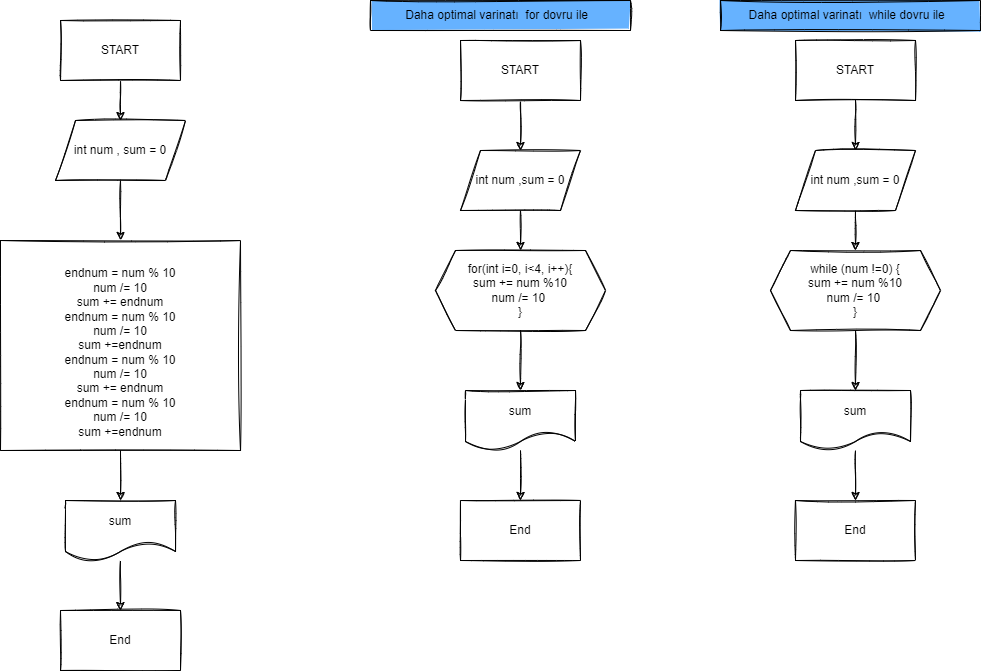

The diagram above was exported from draw.io. Its source (the exported page's mxGraphModel, read from the mxfile embedded in the PNG):
<mxGraphModel dx="1038" dy="571" grid="1" gridSize="10" guides="1" tooltips="1" connect="1" arrows="1" fold="1" page="1" pageScale="1" pageWidth="850" pageHeight="1100" background="#FFFFFF" math="0" shadow="0">
  <root>
    <mxCell id="0" />
    <mxCell id="1" parent="0" />
    <mxCell id="4i6BidUiX9uDon5IXyW2-3" style="edgeStyle=orthogonalEdgeStyle;rounded=0;orthogonalLoop=1;jettySize=auto;html=1;exitX=0.5;exitY=1;exitDx=0;exitDy=0;entryX=0.5;entryY=0;entryDx=0;entryDy=0;sketch=1;" parent="1" source="4i6BidUiX9uDon5IXyW2-1" target="4i6BidUiX9uDon5IXyW2-2" edge="1">
      <mxGeometry relative="1" as="geometry" />
    </mxCell>
    <mxCell id="4i6BidUiX9uDon5IXyW2-1" value="START" style="rounded=0;whiteSpace=wrap;html=1;sketch=1;" parent="1" vertex="1">
      <mxGeometry x="350" y="40" width="120" height="60" as="geometry" />
    </mxCell>
    <mxCell id="4i6BidUiX9uDon5IXyW2-5" style="edgeStyle=orthogonalEdgeStyle;rounded=0;orthogonalLoop=1;jettySize=auto;html=1;exitX=0.5;exitY=1;exitDx=0;exitDy=0;entryX=0.5;entryY=0;entryDx=0;entryDy=0;sketch=1;" parent="1" source="4i6BidUiX9uDon5IXyW2-2" target="4i6BidUiX9uDon5IXyW2-4" edge="1">
      <mxGeometry relative="1" as="geometry" />
    </mxCell>
    <mxCell id="4i6BidUiX9uDon5IXyW2-2" value="int num , sum = 0" style="shape=parallelogram;perimeter=parallelogramPerimeter;whiteSpace=wrap;html=1;fixedSize=1;sketch=1;rounded=0;" parent="1" vertex="1">
      <mxGeometry x="345" y="140" width="130" height="60" as="geometry" />
    </mxCell>
    <mxCell id="4i6BidUiX9uDon5IXyW2-7" style="edgeStyle=orthogonalEdgeStyle;rounded=0;orthogonalLoop=1;jettySize=auto;html=1;entryX=0.5;entryY=0;entryDx=0;entryDy=0;sketch=1;" parent="1" source="4i6BidUiX9uDon5IXyW2-4" target="4i6BidUiX9uDon5IXyW2-6" edge="1">
      <mxGeometry relative="1" as="geometry" />
    </mxCell>
    <mxCell id="4i6BidUiX9uDon5IXyW2-4" value="&lt;br&gt;endnum = num % 10&lt;br&gt;num /= 10&lt;br&gt;sum += endnum&lt;br&gt;endnum = num % 10&lt;br&gt;num /= 10&lt;br&gt;sum +=endnum&lt;br&gt;endnum = num % 10&lt;br&gt;num /= 10&lt;br&gt;sum += endnum&lt;br&gt;endnum = num % 10&lt;br&gt;num /= 10&lt;br&gt;sum +=endnum" style="rounded=0;whiteSpace=wrap;html=1;sketch=1;" parent="1" vertex="1">
      <mxGeometry x="290" y="260" width="240" height="210" as="geometry" />
    </mxCell>
    <mxCell id="4i6BidUiX9uDon5IXyW2-11" style="edgeStyle=orthogonalEdgeStyle;rounded=0;orthogonalLoop=1;jettySize=auto;html=1;entryX=0.5;entryY=0;entryDx=0;entryDy=0;sketch=1;" parent="1" source="4i6BidUiX9uDon5IXyW2-6" target="4i6BidUiX9uDon5IXyW2-8" edge="1">
      <mxGeometry relative="1" as="geometry" />
    </mxCell>
    <mxCell id="4i6BidUiX9uDon5IXyW2-6" value="sum" style="shape=document;whiteSpace=wrap;html=1;boundedLbl=1;sketch=1;rounded=0;" parent="1" vertex="1">
      <mxGeometry x="355" y="520" width="110" height="60" as="geometry" />
    </mxCell>
    <mxCell id="4i6BidUiX9uDon5IXyW2-8" value="End" style="rounded=0;whiteSpace=wrap;html=1;sketch=1;" parent="1" vertex="1">
      <mxGeometry x="350" y="630" width="120" height="60" as="geometry" />
    </mxCell>
    <mxCell id="4i6BidUiX9uDon5IXyW2-12" value="Daha optimal varinatı&amp;nbsp; for dovru ile&amp;nbsp;&amp;nbsp;" style="text;html=1;align=center;verticalAlign=middle;whiteSpace=wrap;rounded=0;sketch=1;fillColor=#66B2FF;strokeColor=default;fillStyle=solid;strokeWidth=1;" parent="1" vertex="1">
      <mxGeometry x="660" y="20" width="260" height="30" as="geometry" />
    </mxCell>
    <mxCell id="4i6BidUiX9uDon5IXyW2-15" style="edgeStyle=orthogonalEdgeStyle;rounded=0;orthogonalLoop=1;jettySize=auto;html=1;entryX=0.5;entryY=0;entryDx=0;entryDy=0;sketch=1;" parent="1" source="4i6BidUiX9uDon5IXyW2-13" target="4i6BidUiX9uDon5IXyW2-14" edge="1">
      <mxGeometry relative="1" as="geometry" />
    </mxCell>
    <mxCell id="4i6BidUiX9uDon5IXyW2-13" value="START" style="rounded=0;whiteSpace=wrap;html=1;sketch=1;" parent="1" vertex="1">
      <mxGeometry x="750" y="60" width="120" height="60" as="geometry" />
    </mxCell>
    <mxCell id="4i6BidUiX9uDon5IXyW2-20" style="edgeStyle=orthogonalEdgeStyle;rounded=0;orthogonalLoop=1;jettySize=auto;html=1;entryX=0.5;entryY=0;entryDx=0;entryDy=0;sketch=1;" parent="1" source="4i6BidUiX9uDon5IXyW2-14" target="4i6BidUiX9uDon5IXyW2-16" edge="1">
      <mxGeometry relative="1" as="geometry" />
    </mxCell>
    <mxCell id="4i6BidUiX9uDon5IXyW2-14" value="int num ,sum = 0" style="shape=parallelogram;perimeter=parallelogramPerimeter;whiteSpace=wrap;html=1;fixedSize=1;sketch=1;rounded=0;" parent="1" vertex="1">
      <mxGeometry x="750" y="170" width="120" height="60" as="geometry" />
    </mxCell>
    <mxCell id="4i6BidUiX9uDon5IXyW2-23" style="edgeStyle=orthogonalEdgeStyle;rounded=0;orthogonalLoop=1;jettySize=auto;html=1;entryX=0.5;entryY=0;entryDx=0;entryDy=0;sketch=1;" parent="1" source="4i6BidUiX9uDon5IXyW2-16" target="4i6BidUiX9uDon5IXyW2-21" edge="1">
      <mxGeometry relative="1" as="geometry" />
    </mxCell>
    <mxCell id="4i6BidUiX9uDon5IXyW2-16" value="for(int i=0, i&amp;lt;4, i++){&lt;br&gt;sum += num %10&lt;br&gt;num /= 10&amp;nbsp;&lt;br&gt;}" style="shape=hexagon;perimeter=hexagonPerimeter2;whiteSpace=wrap;html=1;fixedSize=1;sketch=1;rounded=0;" parent="1" vertex="1">
      <mxGeometry x="725" y="270" width="170" height="80" as="geometry" />
    </mxCell>
    <mxCell id="4i6BidUiX9uDon5IXyW2-24" style="edgeStyle=orthogonalEdgeStyle;rounded=0;orthogonalLoop=1;jettySize=auto;html=1;entryX=0.5;entryY=0;entryDx=0;entryDy=0;sketch=1;" parent="1" source="4i6BidUiX9uDon5IXyW2-21" target="4i6BidUiX9uDon5IXyW2-22" edge="1">
      <mxGeometry relative="1" as="geometry" />
    </mxCell>
    <mxCell id="4i6BidUiX9uDon5IXyW2-21" value="sum" style="shape=document;whiteSpace=wrap;html=1;boundedLbl=1;sketch=1;rounded=0;" parent="1" vertex="1">
      <mxGeometry x="755" y="410" width="110" height="60" as="geometry" />
    </mxCell>
    <mxCell id="4i6BidUiX9uDon5IXyW2-22" value="End" style="rounded=0;whiteSpace=wrap;html=1;sketch=1;" parent="1" vertex="1">
      <mxGeometry x="750" y="520" width="120" height="60" as="geometry" />
    </mxCell>
    <mxCell id="4i6BidUiX9uDon5IXyW2-33" style="edgeStyle=orthogonalEdgeStyle;rounded=0;orthogonalLoop=1;jettySize=auto;html=1;entryX=0.5;entryY=0;entryDx=0;entryDy=0;sketch=1;" parent="1" source="4i6BidUiX9uDon5IXyW2-34" target="4i6BidUiX9uDon5IXyW2-36" edge="1">
      <mxGeometry relative="1" as="geometry" />
    </mxCell>
    <mxCell id="4i6BidUiX9uDon5IXyW2-34" value="START" style="rounded=0;whiteSpace=wrap;html=1;sketch=1;" parent="1" vertex="1">
      <mxGeometry x="1085" y="60" width="120" height="60" as="geometry" />
    </mxCell>
    <mxCell id="4i6BidUiX9uDon5IXyW2-35" style="edgeStyle=orthogonalEdgeStyle;rounded=0;orthogonalLoop=1;jettySize=auto;html=1;entryX=0.5;entryY=0;entryDx=0;entryDy=0;sketch=1;" parent="1" source="4i6BidUiX9uDon5IXyW2-36" target="4i6BidUiX9uDon5IXyW2-38" edge="1">
      <mxGeometry relative="1" as="geometry" />
    </mxCell>
    <mxCell id="4i6BidUiX9uDon5IXyW2-36" value="int num ,sum = 0" style="shape=parallelogram;perimeter=parallelogramPerimeter;whiteSpace=wrap;html=1;fixedSize=1;sketch=1;rounded=0;" parent="1" vertex="1">
      <mxGeometry x="1085" y="170" width="120" height="60" as="geometry" />
    </mxCell>
    <mxCell id="4i6BidUiX9uDon5IXyW2-37" style="edgeStyle=orthogonalEdgeStyle;rounded=0;orthogonalLoop=1;jettySize=auto;html=1;entryX=0.5;entryY=0;entryDx=0;entryDy=0;sketch=1;" parent="1" source="4i6BidUiX9uDon5IXyW2-38" target="4i6BidUiX9uDon5IXyW2-40" edge="1">
      <mxGeometry relative="1" as="geometry" />
    </mxCell>
    <mxCell id="4i6BidUiX9uDon5IXyW2-38" value="while (num !=0) {&lt;br&gt;sum += num %10&lt;br&gt;num /= 10&amp;nbsp;&lt;br&gt;}" style="shape=hexagon;perimeter=hexagonPerimeter2;whiteSpace=wrap;html=1;fixedSize=1;sketch=1;rounded=0;" parent="1" vertex="1">
      <mxGeometry x="1060" y="270" width="170" height="80" as="geometry" />
    </mxCell>
    <mxCell id="4i6BidUiX9uDon5IXyW2-39" style="edgeStyle=orthogonalEdgeStyle;rounded=0;orthogonalLoop=1;jettySize=auto;html=1;entryX=0.5;entryY=0;entryDx=0;entryDy=0;sketch=1;" parent="1" source="4i6BidUiX9uDon5IXyW2-40" target="4i6BidUiX9uDon5IXyW2-41" edge="1">
      <mxGeometry relative="1" as="geometry" />
    </mxCell>
    <mxCell id="4i6BidUiX9uDon5IXyW2-40" value="sum" style="shape=document;whiteSpace=wrap;html=1;boundedLbl=1;sketch=1;rounded=0;" parent="1" vertex="1">
      <mxGeometry x="1090" y="410" width="110" height="60" as="geometry" />
    </mxCell>
    <mxCell id="4i6BidUiX9uDon5IXyW2-41" value="End" style="rounded=0;whiteSpace=wrap;html=1;sketch=1;" parent="1" vertex="1">
      <mxGeometry x="1085" y="520" width="120" height="60" as="geometry" />
    </mxCell>
    <mxCell id="4i6BidUiX9uDon5IXyW2-42" value="Daha optimal varinatı&amp;nbsp; while dovru ile&amp;nbsp;&amp;nbsp;" style="text;html=1;align=center;verticalAlign=middle;whiteSpace=wrap;rounded=0;sketch=1;fillColor=#66B2FF;strokeColor=default;fillStyle=solid;strokeWidth=1;" parent="1" vertex="1">
      <mxGeometry x="1010" y="20" width="260" height="30" as="geometry" />
    </mxCell>
  </root>
</mxGraphModel>